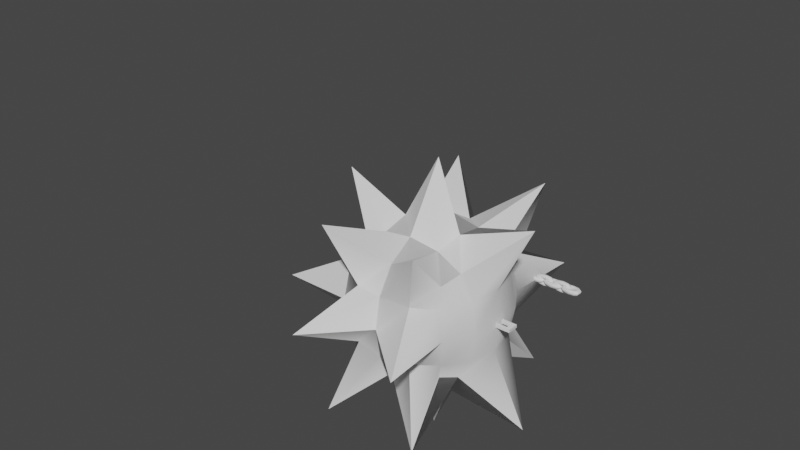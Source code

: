 # Source: MegatronMelee.blend  (saved by Blender 3.0.42; exported with 4.5.12 LTS)
import bpy
from mathutils import Matrix  # noqa: F401  (used for matrix-valued properties, if any)

bpy.ops.wm.read_factory_settings(use_empty=True)
scene = bpy.context.scene
scene.name = 'Scene'

# ---- collections
col_collection = bpy.data.collections.new('Collection'); scene.collection.children.link(col_collection)

# ---- node groups
ng_auto_smooth = bpy.data.node_groups.new('Auto Smooth', 'GeometryNodeTree')
_s = ng_auto_smooth.interface.new_socket(name='Geometry', in_out='OUTPUT', socket_type='NodeSocketGeometry')
_s = ng_auto_smooth.interface.new_socket(name='Geometry', in_out='INPUT', socket_type='NodeSocketGeometry')
_s = ng_auto_smooth.interface.new_socket(name='Angle', in_out='INPUT', socket_type='NodeSocketFloat')
_s.subtype = 'ANGLE'
_s.min_value = 0.0
_s.max_value = 3.142
ng_auto_smooth.is_modifier = True
_N = ng_auto_smooth.nodes; _L = ng_auto_smooth.links
n0 = _N.new('NodeGroupOutput'); n0.name = 'Group Output'; n0.location = (480, -100)
n1 = _N.new('NodeGroupInput'); n1.name = 'Group Input'; n1.location = (-420, -300)
n2 = _N.new('NodeGroupInput'); n2.name = 'Group Input.001'; n2.location = (-60, -100)
n3 = _N.new('GeometryNodeSetShadeSmooth'); n3.name = 'Set Shade Smooth'; n3.location = (120, -100)
n3.domain = 'EDGE'
n4 = _N.new('GeometryNodeSetShadeSmooth'); n4.name = 'Set Shade Smooth.001'; n4.location = (300, -100)
n5 = _N.new('GeometryNodeInputMeshEdgeAngle'); n5.name = 'Edge Angle'; n5.location = (-420, -220)
n6 = _N.new('GeometryNodeInputEdgeSmooth'); n6.name = 'Is Edge Smooth'; n6.location = (-60, -160)
n7 = _N.new('GeometryNodeInputShadeSmooth'); n7.name = 'Is Face Smooth'; n7.location = (-240, -340)
n8 = _N.new('FunctionNodeBooleanMath'); n8.name = 'Boolean Math'; n8.location = (-60, -220)
n9 = _N.new('FunctionNodeCompare'); n9.name = 'Compare'; n9.location = (-240, -180)
n9.operation = 'LESS_EQUAL'
_L.new(n5.outputs[0], n9.inputs[0])
_L.new(n4.outputs[0], n0.inputs[0])
_L.new(n1.outputs[1], n9.inputs[1])
_L.new(n9.outputs[0], n8.inputs[0])
_L.new(n7.outputs[0], n8.inputs[1])
_L.new(n2.outputs[0], n3.inputs[0])
_L.new(n6.outputs[0], n3.inputs[1])
_L.new(n3.outputs[0], n4.inputs[0])
_L.new(n8.outputs[0], n3.inputs[2])
n0.is_active_output = True

# ---- world
world_world = bpy.data.worlds.new('World'); scene.world = world_world
world_world.use_nodes = True; world_world.node_tree.nodes.clear()
_N = world_world.node_tree.nodes; _L = world_world.node_tree.links
n0 = _N.new('ShaderNodeOutputWorld'); n0.name = 'World Output'; n0.location = (300, 300)
n1 = _N.new('ShaderNodeBackground'); n1.name = 'Background'; n1.location = (10, 300)
n1.inputs[0].default_value = (0.05088, 0.05088, 0.05088, 1.0)
_L.new(n1.outputs[0], n0.inputs[0])
n0.is_active_output = True
world_world.color = (0.05088, 0.05088, 0.05088)
world_world.use_sun_shadow = False
world_world.sun_shadow_jitter_overblur = 0.0

# ---- meshes
me_cube_001 = bpy.data.meshes.new('Cube.001')
me_cube_001.from_pydata([(0.03201, -0.02012, -0.01716), (0.03201, -0.02012, 0.01703), (-0.03201, -0.02012, -0.01716), (-0.03201, -0.02012, 0.01703), (0.03201, 0.02012, -0.01716), (0.03201, 0.02012, 0.01703), (-0.03201, 0.02012, -0.01716), (-0.03201, 0.02012, 0.01703), (0.05927, -0.04622, -0.01799), (0.05927, -0.04622, 0.01799), (-0.05927, -0.04622, 0.01799), (-0.05927, -0.04622, -0.01799), (-0.05927, 0.04622, 0.01799), (-0.05927, 0.04622, -0.01799), (0.05927, 0.04622, 0.01799), (0.05927, 0.04622, -0.01799), (0.06619, -0.05161, -1.094e-10), (-0.06619, -0.05161, 0.0), (-0.06619, 0.05161, 0.0), (0.06619, 0.05161, 0.0), (-0.05198, -0.03956, -0.02462), (0.05198, -0.03956, -0.02462), (0.05198, -0.03956, 0.02459), (-0.05198, -0.03956, 0.02459), (-0.05198, 0.03956, -0.02462), (-0.05198, 0.03956, 0.02459), (0.05198, 0.03956, -0.02462), (0.05198, 0.03956, 0.02459), (-0.07796, -3.587e-09, -0.02462), (-0.07796, -3.487e-09, 0.02459), (-0.08891, -3.807e-09, -0.01799), (-0.08891, -3.886e-09, 0.01799), (-0.09928, -4.34e-09, 0.0), (-0.04801, -2.089e-09, -0.01716), (-0.04801, -2.148e-09, 0.01703), (0.07796, 3.587e-09, -0.02462), (0.07796, 3.487e-09, 0.02459), (0.08891, 3.807e-09, -0.01799), (0.08891, 3.886e-09, 0.01799), (0.09928, 4.26e-09, 0.0), (0.04801, 2.039e-09, -0.01716), (0.04801, 2.119e-09, 0.01703), (1.989e-09, -0.04549, -0.02462), (0.05663, -0.04404, 0.02256), (1.989e-09, -0.04549, 0.02459), (-0.05663, -0.04404, -0.02256), (-0.07471, -0.02275, -0.02462), (-0.07471, 0.02275, 0.02459), (-0.05663, 0.04404, -0.02256), (-1.989e-09, 0.04549, -0.02462), (-1.989e-09, 0.04549, 0.02459), (0.05663, 0.04404, -0.02256), (0.07471, 0.02275, -0.02462), (0.07471, -0.02275, 0.02459), (0.05663, -0.04404, -0.02256), (0.06359, -0.04959, 0.009999), (-0.05663, -0.04404, 0.02256), (-0.06359, -0.04959, -0.009999), (-0.05663, 0.04404, 0.02256), (-0.06359, 0.04959, -0.009999), (0.05663, 0.04404, 0.02256), (0.06359, 0.04959, -0.009999), (0.0852, -0.02658, -0.01799), (0.0852, -0.02658, 0.01799), (-2.482e-09, 0.05315, -0.01799), (-2.323e-09, 0.05315, 0.01799), (-0.0852, 0.02658, -0.01799), (-0.0852, 0.02658, 0.01799), (2.482e-09, -0.05315, -0.01799), (2.323e-09, -0.05315, 0.01799), (0.06359, -0.04959, -0.009999), (-0.06359, -0.04959, 0.009999), (-0.06359, 0.04959, 0.009999), (0.06359, 0.04959, 0.009999), (2.753e-09, -0.05935, 0.0), (-0.09514, 0.02968, 0.0), (-4.624e-09, 0.05935, 0.0), (0.09514, -0.02968, 0.0), (1.011e-09, -0.02313, -0.01716), (1.011e-09, -0.02313, 0.01703), (-0.04601, -0.01157, -0.01716), (-0.04601, 0.01157, 0.01703), (-8.521e-10, 0.02313, -0.01716), (-1.17e-09, 0.02313, 0.01703), (0.04601, 0.01157, -0.01716), (0.04601, -0.01157, 0.01703), (-0.04199, -0.02984, -0.0244), (0.04199, -0.02984, -0.0244), (0.04199, -0.02984, 0.02432), (-0.04199, -0.02984, 0.02432), (-0.04199, 0.02984, -0.0244), (-0.04199, 0.02984, 0.02432), (0.04199, 0.02984, -0.0244), (0.04199, 0.02984, 0.02432), (0.02826, -0.01647, -7.496e-05), (0.02826, 0.01647, -7.496e-05), (-0.02826, 0.01647, -7.496e-05), (-0.02826, -0.01647, -7.496e-05), (-0.07471, 0.02275, -0.02462), (-0.07471, -0.02275, 0.02459), (-0.0852, -0.02658, -0.01799), (-0.0852, -0.02658, 0.01799), (-0.09514, -0.02968, 0.0), (-0.04601, 0.01157, -0.01716), (-0.04601, -0.01157, 0.01703), (-0.0424, -1.833e-09, -7.496e-05), (-0.06299, -2.574e-09, 0.02432), (-0.06299, -2.912e-09, -0.0244), (-0.09539, -4.17e-09, -0.009999), (-0.09539, -4.17e-09, 0.009999), (-0.08495, -3.793e-09, -0.02256), (-0.08495, -3.713e-09, 0.02256), (0.07471, -0.02275, -0.02462), (0.07471, 0.02275, 0.02459), (0.0852, 0.02658, -0.01799), (0.0852, 0.02658, 0.01799), (0.09514, 0.02968, 0.0), (0.04601, -0.01157, -0.01716), (0.04601, 0.01157, 0.01703), (0.06299, 2.733e-09, 0.02432), (0.06299, 2.674e-09, -0.0244), (0.09539, 4.249e-09, -0.009999), (0.09539, 4.249e-09, 0.009999), (0.08495, 3.793e-09, -0.02256), (0.0424, 1.793e-09, -7.496e-05), (0.08495, 3.713e-09, 0.02256), (2.532e-09, -0.05064, 0.02256), (-0.08141, 0.02532, 0.02256), (-2.532e-09, 0.05064, 0.02256), (0.08141, -0.02532, 0.02256), (-9.871e-10, 0.01894, -7.496e-05), (0.04063, 0.009471, -7.496e-05), (0.08141, -0.02532, -0.02256), (0.09142, -0.02851, 0.009999), (-2.055e-09, 0.05064, -0.02256), (-2.269e-09, 0.05703, 0.009999), (-0.08141, 0.02532, -0.02256), (-0.09142, 0.02851, 0.009999), (2.055e-09, -0.05064, -0.02256), (2.97e-09, -0.05703, 0.009999), (2.811e-09, -0.05703, -0.009999), (-0.09142, 0.02851, -0.009999), (-9.955e-10, 0.05703, -0.009999), (0.09142, -0.02851, -0.009999), (1.42e-09, -0.03431, -0.0244), (1.58e-09, -0.03431, 0.02432), (-0.06036, -0.01716, -0.0244), (-0.06036, 0.01716, 0.02432), (-1.42e-09, 0.03431, -0.0244), (-1.58e-09, 0.03431, 0.02432), (0.06036, 0.01716, -0.0244), (0.06036, -0.01716, 0.02432), (-0.04063, -0.009471, -7.496e-05), (9.871e-10, -0.01894, -7.496e-05), (-0.04063, 0.009471, -7.496e-05), (-0.06036, -0.01716, 0.02432), (-0.06036, 0.01716, -0.0244), (-0.09142, -0.02851, -0.009999), (-0.09142, -0.02851, 0.009999), (-0.08141, -0.02532, -0.02256), (-0.08141, -0.02532, 0.02256), (0.06036, 0.01716, 0.02432), (0.06036, -0.01716, -0.0244), (0.09142, 0.02851, -0.009999), (0.09142, 0.02851, 0.009999), (0.08141, 0.02532, -0.02256), (0.04063, -0.009471, -7.496e-05), (0.08141, 0.02532, 0.02256)], [], [(9, 43, 126, 69), (43, 22, 44, 126), (126, 44, 23, 56), (69, 126, 56, 10), (31, 111, 127, 67), (111, 29, 47, 127), (127, 47, 25, 58), (67, 127, 58, 12), (12, 58, 128, 65), (58, 25, 50, 128), (128, 50, 27, 60), (65, 128, 60, 14), (38, 125, 129, 63), (125, 36, 53, 129), (129, 53, 22, 43), (63, 129, 43, 9), (5, 83, 130, 95), (83, 7, 96, 130), (130, 96, 6, 82), (95, 130, 82, 4), (41, 118, 131, 124), (118, 5, 95, 131), (131, 95, 4, 84), (124, 131, 84, 40), (35, 123, 132, 112), (123, 37, 62, 132), (132, 62, 8, 54), (112, 132, 54, 21), (39, 122, 133, 77), (122, 38, 63, 133), (133, 63, 9, 55), (77, 133, 55, 16), (24, 48, 134, 49), (48, 13, 64, 134), (134, 64, 15, 51), (49, 134, 51, 26), (18, 72, 135, 76), (72, 12, 65, 135), (135, 65, 14, 73), (76, 135, 73, 19), (28, 110, 136, 98), (110, 30, 66, 136), (136, 66, 13, 48), (98, 136, 48, 24), (32, 109, 137, 75), (109, 31, 67, 137), (137, 67, 12, 72), (75, 137, 72, 18), (21, 54, 138, 42), (54, 8, 68, 138), (138, 68, 11, 45), (42, 138, 45, 20), (16, 55, 139, 74), (55, 9, 69, 139), (139, 69, 10, 71), (74, 139, 71, 17), (8, 70, 140, 68), (70, 16, 74, 140), (140, 74, 17, 57), (68, 140, 57, 11), (30, 108, 141, 66), (108, 32, 75, 141), (141, 75, 18, 59), (66, 141, 59, 13), (13, 59, 142, 64), (59, 18, 76, 142), (142, 76, 19, 61), (64, 142, 61, 15), (37, 121, 143, 62), (121, 39, 77, 143), (143, 77, 16, 70), (62, 143, 70, 8), (2, 78, 144, 86), (78, 0, 87, 144), (144, 87, 21, 42), (86, 144, 42, 20), (1, 79, 145, 88), (79, 3, 89, 145), (145, 89, 23, 44), (88, 145, 44, 22), (33, 80, 146, 107), (80, 2, 86, 146), (146, 86, 20, 46), (107, 146, 46, 28), (34, 81, 147, 106), (81, 7, 91, 147), (147, 91, 25, 47), (106, 147, 47, 29), (4, 82, 148, 92), (82, 6, 90, 148), (148, 90, 24, 49), (92, 148, 49, 26), (7, 83, 149, 91), (83, 5, 93, 149), (149, 93, 27, 50), (91, 149, 50, 25), (40, 84, 150, 120), (84, 4, 92, 150), (150, 92, 26, 52), (120, 150, 52, 35), (41, 85, 151, 119), (85, 1, 88, 151), (151, 88, 22, 53), (119, 151, 53, 36), (34, 104, 152, 105), (104, 3, 97, 152), (152, 97, 2, 80), (105, 152, 80, 33), (3, 79, 153, 97), (79, 1, 94, 153), (153, 94, 0, 78), (97, 153, 78, 2), (7, 81, 154, 96), (81, 34, 105, 154), (154, 105, 33, 103), (96, 154, 103, 6), (3, 104, 155, 89), (104, 34, 106, 155), (155, 106, 29, 99), (89, 155, 99, 23), (6, 103, 156, 90), (103, 33, 107, 156), (156, 107, 28, 98), (90, 156, 98, 24), (11, 57, 157, 100), (57, 17, 102, 157), (157, 102, 32, 108), (100, 157, 108, 30), (17, 71, 158, 102), (71, 10, 101, 158), (158, 101, 31, 109), (102, 158, 109, 32), (20, 45, 159, 46), (45, 11, 100, 159), (159, 100, 30, 110), (46, 159, 110, 28), (10, 56, 160, 101), (56, 23, 99, 160), (160, 99, 29, 111), (101, 160, 111, 31), (5, 118, 161, 93), (118, 41, 119, 161), (161, 119, 36, 113), (93, 161, 113, 27), (0, 117, 162, 87), (117, 40, 120, 162), (162, 120, 35, 112), (87, 162, 112, 21), (15, 61, 163, 114), (61, 19, 116, 163), (163, 116, 39, 121), (114, 163, 121, 37), (19, 73, 164, 116), (73, 14, 115, 164), (164, 115, 38, 122), (116, 164, 122, 39), (26, 51, 165, 52), (51, 15, 114, 165), (165, 114, 37, 123), (52, 165, 123, 35), (1, 85, 166, 94), (85, 41, 124, 166), (166, 124, 40, 117), (94, 166, 117, 0), (14, 60, 167, 115), (60, 27, 113, 167), (167, 113, 36, 125), (115, 167, 125, 38)])
me_cube_001.polygons.foreach_set('use_smooth', [True] * 168)
_uv = me_cube_001.uv_layers.new(name='UVMap')
_uv.uv.foreach_set('vector', [0.5417, 0.0, 0.5833, 0.0, 0.5841, 0.1228, 0.548, 0.1224, 0.5833, 0.0, 0.625, 0.0, 0.625, 0.125, 0.5841, 0.1228, 0.5841, 0.1228, 0.625, 0.125, 0.625, 0.25, 0.5842, 0.2309, 0.548, 0.1224, 0.5841, 0.1228, 0.5842, 0.2309, 0.5486, 0.2292, 0.5486, 0.375, 0.5842, 0.375, 0.5842, 0.4397, 0.5486, 0.4401, 0.5842, 0.375, 0.625, 0.375, 0.625, 0.4375, 0.5842, 0.4397, 0.5842, 0.4397, 0.625, 0.4375, 0.625, 0.5, 0.5841, 0.5191, 0.5486, 0.4401, 0.5842, 0.4397, 0.5841, 0.5191, 0.5486, 0.5208, 0.5486, 0.5208, 0.5841, 0.5191, 0.5839, 0.625, 0.5486, 0.625, 0.5841, 0.5191, 0.625, 0.5, 0.6228, 0.625, 0.5839, 0.625, 0.5839, 0.625, 0.6228, 0.625, 0.625, 0.75, 0.5841, 0.7309, 0.5486, 0.625, 0.5839, 0.625, 0.5841, 0.7309, 0.5486, 0.7292, 0.5486, 0.875, 0.5842, 0.875, 0.5841, 0.9375, 0.548, 0.9375, 0.5842, 0.875, 0.625, 0.875, 0.625, 0.9375, 0.5841, 0.9375, 0.5841, 0.9375, 0.625, 0.9375, 0.625, 1.0, 0.5833, 1.0, 0.548, 0.9375, 0.5841, 0.9375, 0.5833, 1.0, 0.5417, 1.0, 0.6879, 0.7108, 0.6879, 0.625, 0.5, 0.625, 0.5, 0.7108, 0.6879, 0.625, 0.6879, 0.5392, 0.5, 0.5392, 0.5, 0.625, 0.5, 0.625, 0.5, 0.5392, 0.3121, 0.5392, 0.3121, 0.625, 0.5, 0.7108, 0.5, 0.625, 0.3121, 0.625, 0.3121, 0.7108, 0.75, 0.7108, 0.6541, 0.7155, 0.5, 0.7119, 0.5, 0.7108, 0.6541, 0.7155, 0.6879, 0.7108, 0.5, 0.7108, 0.5, 0.7119, 0.5, 0.7119, 0.5, 0.7108, 0.3121, 0.7108, 0.3459, 0.7155, 0.5, 0.7108, 0.5, 0.7119, 0.3459, 0.7155, 0.25, 0.7108, 0.375, 0.875, 0.4158, 0.875, 0.4159, 0.9375, 0.375, 0.9375, 0.4158, 0.875, 0.4514, 0.875, 0.452, 0.9375, 0.4159, 0.9375, 0.4159, 0.9375, 0.452, 0.9375, 0.4583, 1.0, 0.4167, 1.0, 0.375, 0.9375, 0.4159, 0.9375, 0.4167, 1.0, 0.375, 1.0, 0.5, 0.875, 0.5217, 0.875, 0.5216, 0.9375, 0.5, 0.9375, 0.5217, 0.875, 0.5486, 0.875, 0.548, 0.9375, 0.5216, 0.9375, 0.5216, 0.9375, 0.548, 0.9375, 0.5417, 1.0, 0.5208, 1.0, 0.5, 0.9375, 0.5216, 0.9375, 0.5208, 1.0, 0.5, 1.0, 0.375, 0.5, 0.4159, 0.5191, 0.4161, 0.625, 0.3772, 0.625, 0.4159, 0.5191, 0.4514, 0.5208, 0.4514, 0.625, 0.4161, 0.625, 0.4161, 0.625, 0.4514, 0.625, 0.4514, 0.7292, 0.4159, 0.7309, 0.3772, 0.625, 0.4161, 0.625, 0.4159, 0.7309, 0.375, 0.75, 0.5, 0.5208, 0.5217, 0.5208, 0.5217, 0.625, 0.5, 0.625, 0.5217, 0.5208, 0.5486, 0.5208, 0.5486, 0.625, 0.5217, 0.625, 0.5217, 0.625, 0.5486, 0.625, 0.5486, 0.7292, 0.5217, 0.7292, 0.5, 0.625, 0.5217, 0.625, 0.5217, 0.7292, 0.5, 0.7292, 0.375, 0.375, 0.4158, 0.375, 0.4158, 0.4397, 0.375, 0.4375, 0.4158, 0.375, 0.4514, 0.375, 0.4514, 0.4401, 0.4158, 0.4397, 0.4158, 0.4397, 0.4514, 0.4401, 0.4514, 0.5208, 0.4159, 0.5191, 0.375, 0.4375, 0.4158, 0.4397, 0.4159, 0.5191, 0.375, 0.5, 0.5, 0.375, 0.5217, 0.375, 0.5217, 0.4401, 0.5, 0.4401, 0.5217, 0.375, 0.5486, 0.375, 0.5486, 0.4401, 0.5217, 0.4401, 0.5217, 0.4401, 0.5486, 0.4401, 0.5486, 0.5208, 0.5217, 0.5208, 0.5, 0.4401, 0.5217, 0.4401, 0.5217, 0.5208, 0.5, 0.5208, 0.375, 0.0, 0.4167, 0.0, 0.4159, 0.1228, 0.375, 0.125, 0.4167, 0.0, 0.4583, 0.0, 0.452, 0.1224, 0.4159, 0.1228, 0.4159, 0.1228, 0.452, 0.1224, 0.4514, 0.2292, 0.4158, 0.2309, 0.375, 0.125, 0.4159, 0.1228, 0.4158, 0.2309, 0.375, 0.25, 0.5, 0.0, 0.5208, 0.0, 0.5216, 0.1224, 0.5, 0.1224, 0.5208, 0.0, 0.5417, 0.0, 0.548, 0.1224, 0.5216, 0.1224, 0.5216, 0.1224, 0.548, 0.1224, 0.5486, 0.2292, 0.5217, 0.2292, 0.5, 0.1224, 0.5216, 0.1224, 0.5217, 0.2292, 0.5, 0.2292, 0.4583, 0.0, 0.4792, 0.0, 0.4784, 0.1224, 0.452, 0.1224, 0.4792, 0.0, 0.5, 0.0, 0.5, 0.1224, 0.4784, 0.1224, 0.4784, 0.1224, 0.5, 0.1224, 0.5, 0.2292, 0.4783, 0.2292, 0.452, 0.1224, 0.4784, 0.1224, 0.4783, 0.2292, 0.4514, 0.2292, 0.4514, 0.375, 0.4783, 0.375, 0.4783, 0.4401, 0.4514, 0.4401, 0.4783, 0.375, 0.5, 0.375, 0.5, 0.4401, 0.4783, 0.4401, 0.4783, 0.4401, 0.5, 0.4401, 0.5, 0.5208, 0.4783, 0.5208, 0.4514, 0.4401, 0.4783, 0.4401, 0.4783, 0.5208, 0.4514, 0.5208, 0.4514, 0.5208, 0.4783, 0.5208, 0.4783, 0.625, 0.4514, 0.625, 0.4783, 0.5208, 0.5, 0.5208, 0.5, 0.625, 0.4783, 0.625, 0.4783, 0.625, 0.5, 0.625, 0.5, 0.7292, 0.4783, 0.7292, 0.4514, 0.625, 0.4783, 0.625, 0.4783, 0.7292, 0.4514, 0.7292, 0.4514, 0.875, 0.4783, 0.875, 0.4784, 0.9375, 0.452, 0.9375, 0.4783, 0.875, 0.5, 0.875, 0.5, 0.9375, 0.4784, 0.9375, 0.4784, 0.9375, 0.5, 0.9375, 0.5, 1.0, 0.4792, 1.0, 0.452, 0.9375, 0.4784, 0.9375, 0.4792, 1.0, 0.4583, 1.0, 0.1879, 0.5392, 0.2665, 0.625, 0.1668, 0.625, 0.1714, 0.5489, 0.2665, 0.625, 0.1879, 0.7108, 0.1714, 0.7011, 0.1668, 0.625, 0.1668, 0.625, 0.1714, 0.7011, 0.125, 0.75, 0.125, 0.625, 0.1714, 0.5489, 0.1668, 0.625, 0.125, 0.625, 0.125, 0.5, 0.8121, 0.7108, 0.7335, 0.625, 0.8332, 0.625, 0.8286, 0.7011, 0.7335, 0.625, 0.8121, 0.5392, 0.8286, 0.5489, 0.8332, 0.625, 0.8332, 0.625, 0.8286, 0.5489, 0.875, 0.5, 0.875, 0.625, 0.8286, 0.7011, 0.8332, 0.625, 0.875, 0.625, 0.875, 0.75, 0.25, 0.5392, 0.2189, 0.5392, 0.2045, 0.5225, 0.2516, 0.5195, 0.2189, 0.5392, 0.1879, 0.5392, 0.1714, 0.5489, 0.2045, 0.5225, 0.2045, 0.5225, 0.1714, 0.5489, 0.125, 0.5, 0.1875, 0.5, 0.2516, 0.5195, 0.2045, 0.5225, 0.1875, 0.5, 0.25, 0.5, 0.75, 0.5392, 0.6541, 0.5345, 0.698, 0.522, 0.7484, 0.5195, 0.6541, 0.5345, 0.6879, 0.5392, 0.6677, 0.5488, 0.698, 0.522, 0.698, 0.522, 0.6677, 0.5488, 0.625, 0.5, 0.6875, 0.5, 0.7484, 0.5195, 0.698, 0.522, 0.6875, 0.5, 0.75, 0.5, 0.3121, 0.7108, 0.3121, 0.625, 0.3412, 0.625, 0.3323, 0.7012, 0.3121, 0.625, 0.3121, 0.5392, 0.3323, 0.5488, 0.3412, 0.625, 0.3412, 0.625, 0.3323, 0.5488, 0.375, 0.5, 0.3772, 0.625, 0.3323, 0.7012, 0.3412, 0.625, 0.3772, 0.625, 0.375, 0.75, 0.6879, 0.5392, 0.6879, 0.625, 0.6588, 0.625, 0.6677, 0.5488, 0.6879, 0.625, 0.6879, 0.7108, 0.6677, 0.7012, 0.6588, 0.625, 0.6588, 0.625, 0.6677, 0.7012, 0.625, 0.75, 0.6228, 0.625, 0.6677, 0.5488, 0.6588, 0.625, 0.6228, 0.625, 0.625, 0.5, 0.25, 0.7108, 0.3459, 0.7155, 0.302, 0.728, 0.2516, 0.7305, 0.3459, 0.7155, 0.3121, 0.7108, 0.3323, 0.7012, 0.302, 0.728, 0.302, 0.728, 0.3323, 0.7012, 0.375, 0.75, 0.3125, 0.75, 0.2516, 0.7305, 0.302, 0.728, 0.3125, 0.75, 0.25, 0.75, 0.75, 0.7108, 0.7811, 0.7108, 0.7955, 0.7275, 0.7484, 0.7305, 0.7811, 0.7108, 0.8121, 0.7108, 0.8286, 0.7011, 0.7955, 0.7275, 0.7955, 0.7275, 0.8286, 0.7011, 0.875, 0.75, 0.8125, 0.75, 0.7484, 0.7305, 0.7955, 0.7275, 0.8125, 0.75, 0.75, 0.75, 0.75, 0.5392, 0.7811, 0.5392, 0.5, 0.5392, 0.5, 0.5392, 0.7811, 0.5392, 0.8121, 0.5392, 0.5, 0.5392, 0.5, 0.5392, 0.5, 0.5392, 0.5, 0.5392, 0.1879, 0.5392, 0.2189, 0.5392, 0.5, 0.5392, 0.5, 0.5392, 0.2189, 0.5392, 0.25, 0.5392, 0.8121, 0.5392, 0.7335, 0.625, 0.5, 0.625, 0.5, 0.5392, 0.7335, 0.625, 0.8121, 0.7108, 0.5, 0.7108, 0.5, 0.625, 0.5, 0.625, 0.5, 0.7108, 0.1879, 0.7108, 0.2665, 0.625, 0.5, 0.5392, 0.5, 0.625, 0.2665, 0.625, 0.1879, 0.5392, 0.6879, 0.5392, 0.6541, 0.5345, 0.5, 0.5381, 0.5, 0.5392, 0.6541, 0.5345, 0.75, 0.5392, 0.5, 0.5392, 0.5, 0.5381, 0.5, 0.5381, 0.5, 0.5392, 0.25, 0.5392, 0.3459, 0.5345, 0.5, 0.5392, 0.5, 0.5381, 0.3459, 0.5345, 0.3121, 0.5392, 0.8121, 0.5392, 0.7811, 0.5392, 0.7955, 0.5225, 0.8286, 0.5489, 0.7811, 0.5392, 0.75, 0.5392, 0.7484, 0.5195, 0.7955, 0.5225, 0.7955, 0.5225, 0.7484, 0.5195, 0.75, 0.5, 0.8125, 0.5, 0.8286, 0.5489, 0.7955, 0.5225, 0.8125, 0.5, 0.875, 0.5, 0.3121, 0.5392, 0.3459, 0.5345, 0.302, 0.522, 0.3323, 0.5488, 0.3459, 0.5345, 0.25, 0.5392, 0.2516, 0.5195, 0.302, 0.522, 0.302, 0.522, 0.2516, 0.5195, 0.25, 0.5, 0.3125, 0.5, 0.3323, 0.5488, 0.302, 0.522, 0.3125, 0.5, 0.375, 0.5, 0.4514, 0.2292, 0.4783, 0.2292, 0.4783, 0.3099, 0.4514, 0.3099, 0.4783, 0.2292, 0.5, 0.2292, 0.5, 0.3099, 0.4783, 0.3099, 0.4783, 0.3099, 0.5, 0.3099, 0.5, 0.375, 0.4783, 0.375, 0.4514, 0.3099, 0.4783, 0.3099, 0.4783, 0.375, 0.4514, 0.375, 0.5, 0.2292, 0.5217, 0.2292, 0.5217, 0.3099, 0.5, 0.3099, 0.5217, 0.2292, 0.5486, 0.2292, 0.5486, 0.3099, 0.5217, 0.3099, 0.5217, 0.3099, 0.5486, 0.3099, 0.5486, 0.375, 0.5217, 0.375, 0.5, 0.3099, 0.5217, 0.3099, 0.5217, 0.375, 0.5, 0.375, 0.375, 0.25, 0.4158, 0.2309, 0.4158, 0.3103, 0.375, 0.3125, 0.4158, 0.2309, 0.4514, 0.2292, 0.4514, 0.3099, 0.4158, 0.3103, 0.4158, 0.3103, 0.4514, 0.3099, 0.4514, 0.375, 0.4158, 0.375, 0.375, 0.3125, 0.4158, 0.3103, 0.4158, 0.375, 0.375, 0.375, 0.5486, 0.2292, 0.5842, 0.2309, 0.5842, 0.3103, 0.5486, 0.3099, 0.5842, 0.2309, 0.625, 0.25, 0.625, 0.3125, 0.5842, 0.3103, 0.5842, 0.3103, 0.625, 0.3125, 0.625, 0.375, 0.5842, 0.375, 0.5486, 0.3099, 0.5842, 0.3103, 0.5842, 0.375, 0.5486, 0.375, 0.6879, 0.7108, 0.6541, 0.7155, 0.698, 0.728, 0.6677, 0.7012, 0.6541, 0.7155, 0.75, 0.7108, 0.7484, 0.7305, 0.698, 0.728, 0.698, 0.728, 0.7484, 0.7305, 0.75, 0.75, 0.6875, 0.75, 0.6677, 0.7012, 0.698, 0.728, 0.6875, 0.75, 0.625, 0.75, 0.1879, 0.7108, 0.2189, 0.7108, 0.2045, 0.7275, 0.1714, 0.7011, 0.2189, 0.7108, 0.25, 0.7108, 0.2516, 0.7305, 0.2045, 0.7275, 0.2045, 0.7275, 0.2516, 0.7305, 0.25, 0.75, 0.1875, 0.75, 0.1714, 0.7011, 0.2045, 0.7275, 0.1875, 0.75, 0.125, 0.75, 0.4514, 0.7292, 0.4783, 0.7292, 0.4783, 0.8099, 0.4514, 0.8099, 0.4783, 0.7292, 0.5, 0.7292, 0.5, 0.8099, 0.4783, 0.8099, 0.4783, 0.8099, 0.5, 0.8099, 0.5, 0.875, 0.4783, 0.875, 0.4514, 0.8099, 0.4783, 0.8099, 0.4783, 0.875, 0.4514, 0.875, 0.5, 0.7292, 0.5217, 0.7292, 0.5217, 0.8099, 0.5, 0.8099, 0.5217, 0.7292, 0.5486, 0.7292, 0.5486, 0.8099, 0.5217, 0.8099, 0.5217, 0.8099, 0.5486, 0.8099, 0.5486, 0.875, 0.5217, 0.875, 0.5, 0.8099, 0.5217, 0.8099, 0.5217, 0.875, 0.5, 0.875, 0.375, 0.75, 0.4159, 0.7309, 0.4158, 0.8103, 0.375, 0.8125, 0.4159, 0.7309, 0.4514, 0.7292, 0.4514, 0.8099, 0.4158, 0.8103, 0.4158, 0.8103, 0.4514, 0.8099, 0.4514, 0.875, 0.4158, 0.875, 0.375, 0.8125, 0.4158, 0.8103, 0.4158, 0.875, 0.375, 0.875, 0.8121, 0.7108, 0.7811, 0.7108, 0.5, 0.7108, 0.5, 0.7108, 0.7811, 0.7108, 0.75, 0.7108, 0.5, 0.7108, 0.5, 0.7108, 0.5, 0.7108, 0.5, 0.7108, 0.25, 0.7108, 0.2189, 0.7108, 0.5, 0.7108, 0.5, 0.7108, 0.2189, 0.7108, 0.1879, 0.7108, 0.5486, 0.7292, 0.5841, 0.7309, 0.5842, 0.8103, 0.5486, 0.8099, 0.5841, 0.7309, 0.625, 0.75, 0.625, 0.8125, 0.5842, 0.8103, 0.5842, 0.8103, 0.625, 0.8125, 0.625, 0.875, 0.5842, 0.875, 0.5486, 0.8099, 0.5842, 0.8103, 0.5842, 0.875, 0.5486, 0.875])
me_cube_001.use_remesh_fix_poles = True
me_cube_001.use_remesh_preserve_attributes = False
me_cube_001.update()
me_cube_002 = bpy.data.meshes.new('Cube.002')
me_cube_002.from_pydata([(-0.5964, -0.368, -0.3234), (-0.5964, -0.368, 0.3234), (-0.5964, 0.368, -0.3234), (-0.5964, 0.368, 0.3234), (0.5964, -0.368, -0.3234), (0.5964, -0.368, 0.3234), (0.5964, 0.368, -0.3234), (0.5964, 0.368, 0.3234), (-1.0, 0.7439, -0.3234), (-1.0, -0.7439, -0.3234), (-1.0, -0.7439, 0.3234), (-1.0, 0.7439, 0.3234), (1.0, 0.7439, -0.3234), (1.0, 0.7439, 0.3234), (1.0, -0.7439, -0.3234), (1.0, -0.7439, 0.3234), (-11.63, -6.009, 9.565), (-11.63, 6.009, 9.565), (-11.63, -6.009, -9.565), (-11.63, 6.009, -9.565), (-3.104, -6.009, 9.565), (-3.104, 6.009, 9.565), (-3.104, -6.009, -9.565), (-3.104, 6.009, -9.565), (-12.25, -6.886, -5.675), (-12.56, -7.326, 4.919e-07), (-12.25, -6.886, 5.675), (-12.25, -3.565, 10.96), (-16.17, 4.497e-07, 20.96), (-12.25, 3.565, 10.96), (-12.25, 6.886, 5.675), (-12.56, 7.326, -3.85e-07), (-12.25, 6.886, -5.675), (-12.25, 3.565, -10.96), (-16.17, -7.216e-07, -20.96), (-12.25, -3.565, -10.96), (-2.29, -12.38, -19.7), (-7.366, -7.326, -11.66), (-11.38, -12.38, -19.7), (-11.38, 12.38, -19.7), (-7.366, 7.326, -11.66), (-2.29, 12.38, -19.7), (-2.482, 3.565, -10.96), (2.504, -7.216e-07, -20.96), (-2.482, -3.565, -10.96), (-2.482, -6.886, 5.675), (-2.17, -7.326, 8.304e-07), (-2.482, -6.886, -5.675), (-2.482, 6.886, -5.675), (-2.17, 7.326, -4.741e-07), (-2.482, 6.886, 5.675), (-2.482, 3.565, 10.96), (2.504, 4.296e-07, 20.96), (-2.482, -3.565, 10.96), (-11.38, -12.38, 19.7), (-7.366, -7.326, 11.66), (-2.29, -12.38, 19.7), (-2.29, 12.38, 19.7), (-7.366, 7.326, 11.66), (-11.38, 12.38, 19.7), (-13.58, -3.8, 6.048), (-14.03, 1.079e-07, 6.373), (-13.58, 3.8, 6.048), (-18.81, -7.197, 7.884e-08), (-14.52, 6.716e-08, 2.316e-07), (-18.81, 7.197, -3.782e-07), (-13.58, -3.8, -6.048), (-14.03, -4.07e-08, -6.373), (-13.58, 3.8, -6.048), (-10.06, -3.8, -13.94), (-10.2, -5.227e-07, -14.96), (-10.06, 3.8, -13.94), (-7.366, -4.004, -14.96), (-6.834, -7.778e-07, -28.87), (-7.366, 4.004, -14.96), (-4.671, -3.8, -13.94), (-4.526, -3.212e-07, -14.96), (-4.671, 3.8, -13.94), (-1.152, -3.8, -6.048), (-0.7019, -2.869e-07, -6.373), (-1.152, 3.8, -6.048), (-0.7019, -4.004, 8.308e-07), (-0.2103, 6.716e-08, 2.494e-07), (-0.7019, 4.004, -3.855e-07), (-1.152, -3.8, 6.048), (-0.7019, 2.646e-07, 6.373), (-1.152, 3.8, 6.048), (-4.671, -3.8, 13.94), (-4.526, 2.988e-07, 14.96), (-4.671, 3.8, 13.94), (-7.366, -4.004, 14.96), (-6.834, 8.076e-07, 28.87), (-7.366, 4.004, 14.96), (-10.06, -3.8, 13.94), (-10.2, 5.003e-07, 14.96), (-10.06, 3.8, 13.94), (-10.06, -8.761, -6.048), (-7.366, -9.396, -6.373), (-4.671, -8.761, -6.048), (-11.94, -16.89, 1.586e-06), (-7.366, -10.09, 8.089e-07), (-1.73, -16.89, 1.041e-06), (-10.06, -8.761, 6.048), (-7.366, -9.396, 6.373), (-4.671, -8.761, 6.048), (-4.671, 8.761, -6.048), (-7.366, 9.396, -6.373), (-10.06, 8.761, -6.048), (-1.73, 16.89, -5.082e-07), (-7.366, 10.09, -4.347e-07), (-11.94, 16.89, -1.309e-06), (-4.671, 8.761, 6.048), (-7.366, 9.396, 6.373), (-10.06, 8.761, 6.048)], [], [(9, 10, 11, 8), (8, 11, 13, 12), (12, 13, 15, 14), (14, 15, 10, 9), (5, 7, 6, 4), (1, 5, 4, 0), (2, 0, 9, 8), (1, 3, 11, 10), (6, 2, 8, 12), (3, 7, 13, 11), (4, 6, 12, 14), (7, 5, 15, 13), (0, 4, 14, 9), (5, 1, 10, 15), (7, 3, 2, 6), (3, 1, 0, 2), (60, 61, 64, 63), (61, 62, 65, 64), (63, 64, 67, 66), (64, 65, 68, 67), (16, 27, 60, 26), (27, 28, 61, 60), (28, 29, 62, 61), (29, 17, 30, 62), (62, 30, 31, 65), (65, 31, 32, 68), (68, 32, 19, 33), (67, 68, 33, 34), (66, 67, 34, 35), (24, 66, 35, 18), (25, 63, 66, 24), (26, 60, 63, 25), (69, 70, 73, 72), (70, 71, 74, 73), (72, 73, 76, 75), (73, 74, 77, 76), (18, 35, 69, 38), (35, 34, 70, 69), (34, 33, 71, 70), (33, 19, 39, 71), (71, 39, 40, 74), (74, 40, 41, 77), (77, 41, 23, 42), (76, 77, 42, 43), (75, 76, 43, 44), (36, 75, 44, 22), (37, 72, 75, 36), (38, 69, 72, 37), (78, 79, 82, 81), (79, 80, 83, 82), (81, 82, 85, 84), (82, 83, 86, 85), (22, 44, 78, 47), (44, 43, 79, 78), (43, 42, 80, 79), (42, 23, 48, 80), (80, 48, 49, 83), (83, 49, 50, 86), (86, 50, 21, 51), (85, 86, 51, 52), (84, 85, 52, 53), (45, 84, 53, 20), (46, 81, 84, 45), (47, 78, 81, 46), (87, 88, 91, 90), (88, 89, 92, 91), (90, 91, 94, 93), (91, 92, 95, 94), (20, 53, 87, 56), (53, 52, 88, 87), (52, 51, 89, 88), (51, 21, 57, 89), (89, 57, 58, 92), (92, 58, 59, 95), (95, 59, 17, 29), (94, 95, 29, 28), (93, 94, 28, 27), (54, 93, 27, 16), (55, 90, 93, 54), (56, 87, 90, 55), (96, 97, 100, 99), (97, 98, 101, 100), (99, 100, 103, 102), (100, 101, 104, 103), (18, 38, 96, 24), (38, 37, 97, 96), (37, 36, 98, 97), (36, 22, 47, 98), (98, 47, 46, 101), (101, 46, 45, 104), (104, 45, 20, 56), (103, 104, 56, 55), (102, 103, 55, 54), (26, 102, 54, 16), (25, 99, 102, 26), (24, 96, 99, 25), (105, 106, 109, 108), (106, 107, 110, 109), (108, 109, 112, 111), (109, 110, 113, 112), (23, 41, 105, 48), (41, 40, 106, 105), (40, 39, 107, 106), (39, 19, 32, 107), (107, 32, 31, 110), (110, 31, 30, 113), (113, 30, 17, 59), (112, 113, 59, 58), (111, 112, 58, 57), (50, 111, 57, 21), (49, 108, 111, 50), (48, 105, 108, 49)])
me_cube_002.polygons.foreach_set('use_smooth', [True] * 112)
_uv = me_cube_002.uv_layers.new(name='UVMap')
_uv.uv.foreach_set('vector', [0.375, 0.0, 0.625, 0.0, 0.625, 0.25, 0.375, 0.25, 0.375, 0.25, 0.625, 0.25, 0.625, 0.5, 0.375, 0.5, 0.375, 0.5, 0.625, 0.5, 0.625, 0.75, 0.375, 0.75, 0.375, 0.75, 0.625, 0.75, 0.625, 1.0, 0.375, 1.0, 0.6689, 0.7061, 0.6689, 0.5439, 0.3311, 0.5439, 0.3311, 0.7061, 0.8311, 0.7061, 0.6689, 0.7061, 0.3311, 0.7061, 0.1689, 0.7061, 0.1689, 0.5439, 0.1689, 0.7061, 0.125, 0.75, 0.125, 0.5, 0.8311, 0.7061, 0.8311, 0.5439, 0.875, 0.5, 0.875, 0.75, 0.3311, 0.5439, 0.1689, 0.5439, 0.125, 0.5, 0.375, 0.5, 0.8311, 0.5439, 0.6689, 0.5439, 0.625, 0.5, 0.875, 0.5, 0.3311, 0.7061, 0.3311, 0.5439, 0.375, 0.5, 0.375, 0.75, 0.6689, 0.5439, 0.6689, 0.7061, 0.625, 0.75, 0.625, 0.5, 0.1689, 0.7061, 0.3311, 0.7061, 0.375, 0.75, 0.125, 0.75, 0.6689, 0.7061, 0.8311, 0.7061, 0.875, 0.75, 0.625, 0.75, 0.6689, 0.5439, 0.8311, 0.5439, 0.1689, 0.5439, 0.3311, 0.5439, 0.8311, 0.5439, 0.8311, 0.7061, 0.1689, 0.7061, 0.1689, 0.5439, 0.4375, 0.0625, 0.5, 0.0625, 0.5, 0.125, 0.4375, 0.125, 0.5, 0.0625, 0.5625, 0.0625, 0.5625, 0.125, 0.5, 0.125, 0.4375, 0.125, 0.5, 0.125, 0.5, 0.1875, 0.4375, 0.1875, 0.5, 0.125, 0.5625, 0.125, 0.5625, 0.1875, 0.5, 0.1875, 0.375, 0.0, 0.4375, 0.0, 0.4375, 0.0625, 0.375, 0.0625, 0.4375, 0.0, 0.5, 0.0, 0.5, 0.0625, 0.4375, 0.0625, 0.5, 0.0, 0.5625, 0.0, 0.5625, 0.0625, 0.5, 0.0625, 0.5625, 0.0, 0.625, 0.0, 0.625, 0.0625, 0.5625, 0.0625, 0.5625, 0.0625, 0.625, 0.0625, 0.625, 0.125, 0.5625, 0.125, 0.5625, 0.125, 0.625, 0.125, 0.625, 0.1875, 0.5625, 0.1875, 0.5625, 0.1875, 0.625, 0.1875, 0.625, 0.25, 0.5625, 0.25, 0.5, 0.1875, 0.5625, 0.1875, 0.5625, 0.25, 0.5, 0.25, 0.4375, 0.1875, 0.5, 0.1875, 0.5, 0.25, 0.4375, 0.25, 0.375, 0.1875, 0.4375, 0.1875, 0.4375, 0.25, 0.375, 0.25, 0.375, 0.125, 0.4375, 0.125, 0.4375, 0.1875, 0.375, 0.1875, 0.375, 0.0625, 0.4375, 0.0625, 0.4375, 0.125, 0.375, 0.125, 0.4375, 0.3125, 0.5, 0.3125, 0.5, 0.375, 0.4375, 0.375, 0.5, 0.3125, 0.5625, 0.3125, 0.5625, 0.375, 0.5, 0.375, 0.4375, 0.375, 0.5, 0.375, 0.5, 0.4375, 0.4375, 0.4375, 0.5, 0.375, 0.5625, 0.375, 0.5625, 0.4375, 0.5, 0.4375, 0.375, 0.25, 0.4375, 0.25, 0.4375, 0.3125, 0.375, 0.3125, 0.4375, 0.25, 0.5, 0.25, 0.5, 0.3125, 0.4375, 0.3125, 0.5, 0.25, 0.5625, 0.25, 0.5625, 0.3125, 0.5, 0.3125, 0.5625, 0.25, 0.625, 0.25, 0.625, 0.3125, 0.5625, 0.3125, 0.5625, 0.3125, 0.625, 0.3125, 0.625, 0.375, 0.5625, 0.375, 0.5625, 0.375, 0.625, 0.375, 0.625, 0.4375, 0.5625, 0.4375, 0.5625, 0.4375, 0.625, 0.4375, 0.625, 0.5, 0.5625, 0.5, 0.5, 0.4375, 0.5625, 0.4375, 0.5625, 0.5, 0.5, 0.5, 0.4375, 0.4375, 0.5, 0.4375, 0.5, 0.5, 0.4375, 0.5, 0.375, 0.4375, 0.4375, 0.4375, 0.4375, 0.5, 0.375, 0.5, 0.375, 0.375, 0.4375, 0.375, 0.4375, 0.4375, 0.375, 0.4375, 0.375, 0.3125, 0.4375, 0.3125, 0.4375, 0.375, 0.375, 0.375, 0.4375, 0.5625, 0.5, 0.5625, 0.5, 0.625, 0.4375, 0.625, 0.5, 0.5625, 0.5625, 0.5625, 0.5625, 0.625, 0.5, 0.625, 0.4375, 0.625, 0.5, 0.625, 0.5, 0.6875, 0.4375, 0.6875, 0.5, 0.625, 0.5625, 0.625, 0.5625, 0.6875, 0.5, 0.6875, 0.375, 0.5, 0.4375, 0.5, 0.4375, 0.5625, 0.375, 0.5625, 0.4375, 0.5, 0.5, 0.5, 0.5, 0.5625, 0.4375, 0.5625, 0.5, 0.5, 0.5625, 0.5, 0.5625, 0.5625, 0.5, 0.5625, 0.5625, 0.5, 0.625, 0.5, 0.625, 0.5625, 0.5625, 0.5625, 0.5625, 0.5625, 0.625, 0.5625, 0.625, 0.625, 0.5625, 0.625, 0.5625, 0.625, 0.625, 0.625, 0.625, 0.6875, 0.5625, 0.6875, 0.5625, 0.6875, 0.625, 0.6875, 0.625, 0.75, 0.5625, 0.75, 0.5, 0.6875, 0.5625, 0.6875, 0.5625, 0.75, 0.5, 0.75, 0.4375, 0.6875, 0.5, 0.6875, 0.5, 0.75, 0.4375, 0.75, 0.375, 0.6875, 0.4375, 0.6875, 0.4375, 0.75, 0.375, 0.75, 0.375, 0.625, 0.4375, 0.625, 0.4375, 0.6875, 0.375, 0.6875, 0.375, 0.5625, 0.4375, 0.5625, 0.4375, 0.625, 0.375, 0.625, 0.4375, 0.8125, 0.5, 0.8125, 0.5, 0.875, 0.4375, 0.875, 0.5, 0.8125, 0.5625, 0.8125, 0.5625, 0.875, 0.5, 0.875, 0.4375, 0.875, 0.5, 0.875, 0.5, 0.9375, 0.4375, 0.9375, 0.5, 0.875, 0.5625, 0.875, 0.5625, 0.9375, 0.5, 0.9375, 0.375, 0.75, 0.4375, 0.75, 0.4375, 0.8125, 0.375, 0.8125, 0.4375, 0.75, 0.5, 0.75, 0.5, 0.8125, 0.4375, 0.8125, 0.5, 0.75, 0.5625, 0.75, 0.5625, 0.8125, 0.5, 0.8125, 0.5625, 0.75, 0.625, 0.75, 0.625, 0.8125, 0.5625, 0.8125, 0.5625, 0.8125, 0.625, 0.8125, 0.625, 0.875, 0.5625, 0.875, 0.5625, 0.875, 0.625, 0.875, 0.625, 0.9375, 0.5625, 0.9375, 0.5625, 0.9375, 0.625, 0.9375, 0.625, 1.0, 0.5625, 1.0, 0.5, 0.9375, 0.5625, 0.9375, 0.5625, 1.0, 0.5, 1.0, 0.4375, 0.9375, 0.5, 0.9375, 0.5, 1.0, 0.4375, 1.0, 0.375, 0.9375, 0.4375, 0.9375, 0.4375, 1.0, 0.375, 1.0, 0.375, 0.875, 0.4375, 0.875, 0.4375, 0.9375, 0.375, 0.9375, 0.375, 0.8125, 0.4375, 0.8125, 0.4375, 0.875, 0.375, 0.875, 0.1875, 0.5625, 0.25, 0.5625, 0.25, 0.625, 0.1875, 0.625, 0.25, 0.5625, 0.3125, 0.5625, 0.3125, 0.625, 0.25, 0.625, 0.1875, 0.625, 0.25, 0.625, 0.25, 0.6875, 0.1875, 0.6875, 0.25, 0.625, 0.3125, 0.625, 0.3125, 0.6875, 0.25, 0.6875, 0.125, 0.5, 0.1875, 0.5, 0.1875, 0.5625, 0.125, 0.5625, 0.1875, 0.5, 0.25, 0.5, 0.25, 0.5625, 0.1875, 0.5625, 0.25, 0.5, 0.3125, 0.5, 0.3125, 0.5625, 0.25, 0.5625, 0.3125, 0.5, 0.375, 0.5, 0.375, 0.5625, 0.3125, 0.5625, 0.3125, 0.5625, 0.375, 0.5625, 0.375, 0.625, 0.3125, 0.625, 0.3125, 0.625, 0.375, 0.625, 0.375, 0.6875, 0.3125, 0.6875, 0.3125, 0.6875, 0.375, 0.6875, 0.375, 0.75, 0.3125, 0.75, 0.25, 0.6875, 0.3125, 0.6875, 0.3125, 0.75, 0.25, 0.75, 0.1875, 0.6875, 0.25, 0.6875, 0.25, 0.75, 0.1875, 0.75, 0.125, 0.6875, 0.1875, 0.6875, 0.1875, 0.75, 0.125, 0.75, 0.125, 0.625, 0.1875, 0.625, 0.1875, 0.6875, 0.125, 0.6875, 0.125, 0.5625, 0.1875, 0.5625, 0.1875, 0.625, 0.125, 0.625, 0.6875, 0.5625, 0.75, 0.5625, 0.75, 0.625, 0.6875, 0.625, 0.75, 0.5625, 0.8125, 0.5625, 0.8125, 0.625, 0.75, 0.625, 0.6875, 0.625, 0.75, 0.625, 0.75, 0.6875, 0.6875, 0.6875, 0.75, 0.625, 0.8125, 0.625, 0.8125, 0.6875, 0.75, 0.6875, 0.625, 0.5, 0.6875, 0.5, 0.6875, 0.5625, 0.625, 0.5625, 0.6875, 0.5, 0.75, 0.5, 0.75, 0.5625, 0.6875, 0.5625, 0.75, 0.5, 0.8125, 0.5, 0.8125, 0.5625, 0.75, 0.5625, 0.8125, 0.5, 0.875, 0.5, 0.875, 0.5625, 0.8125, 0.5625, 0.8125, 0.5625, 0.875, 0.5625, 0.875, 0.625, 0.8125, 0.625, 0.8125, 0.625, 0.875, 0.625, 0.875, 0.6875, 0.8125, 0.6875, 0.8125, 0.6875, 0.875, 0.6875, 0.875, 0.75, 0.8125, 0.75, 0.75, 0.6875, 0.8125, 0.6875, 0.8125, 0.75, 0.75, 0.75, 0.6875, 0.6875, 0.75, 0.6875, 0.75, 0.75, 0.6875, 0.75, 0.625, 0.6875, 0.6875, 0.6875, 0.6875, 0.75, 0.625, 0.75, 0.625, 0.625, 0.6875, 0.625, 0.6875, 0.6875, 0.625, 0.6875, 0.625, 0.5625, 0.6875, 0.5625, 0.6875, 0.625, 0.625, 0.625])
me_cube_002.use_remesh_fix_poles = True
me_cube_002.use_remesh_preserve_attributes = False
me_cube_002.update()

# ---- curves / text
cu_beziercurve = bpy.data.curves.new('BezierCurve', 'CURVE')
cu_beziercurve.dimensions = '3D'
_sp = cu_beziercurve.splines.new('BEZIER'); _sp.bezier_points.add(1)
_sp.bezier_points.foreach_set('co', [-1.0, 0.0, 0.0, 1.0, 0.0, 0.0])
_sp.bezier_points.foreach_set('handle_left', [-1.5, 0.0, 0.0, 0.0, 0.0, 0.0])
_sp.bezier_points.foreach_set('handle_right', [-0.5, 0.0, 0.0, 2.0, 0.0, 0.0])
for _p, _l, _r in zip(_sp.bezier_points, ['ALIGNED', 'ALIGNED'], ['ALIGNED', 'ALIGNED']): _p.handle_left_type = _l; _p.handle_right_type = _r
_sp.order_u = 0
_sp.order_v = 0
cu_beziercurve.use_path = True
cu_beziercurve.fill_mode = 'FULL'
arm_armature = bpy.data.armatures.new('Armature')  # bones are not reproduced

# ---- objects
ob_cube = bpy.data.objects.new('Cube', me_cube_001)
ob_beziercurve = bpy.data.objects.new('BezierCurve', cu_beziercurve)
ob_empty = bpy.data.objects.new('Empty', None)
ob_cube_001 = bpy.data.objects.new('Cube.001', me_cube_002)
ob_chainbone = bpy.data.objects.new('ChainBone', arm_armature)

# ---- transforms, parenting, visibility, modifiers, constraints
ob_cube.location = (0.0, 0.0, 0.0)
_m = ob_cube.modifiers.new('Array', 'ARRAY')
_m.fit_type = 'FIT_CURVE'
_m.curve = ob_beziercurve
_m.relative_offset_displace = (0.5, 0.0, 0.0)
_m.use_object_offset = True
_m.offset_object = ob_empty
_m = ob_cube.modifiers.new('Curve', 'CURVE')
_m.object = ob_beziercurve
_m = ob_cube.modifiers.new('Auto Smooth', 'NODES')
_m.node_group = ng_auto_smooth
_gi = [s.identifier for s in ng_auto_smooth.interface.items_tree if s.item_type == 'SOCKET' and s.in_out == 'INPUT']
_m[_gi[1]] = 0.5236  # Angle
ob_beziercurve.location = (0.0, 0.0, 0.0)
_m = ob_beziercurve.modifiers.new('Hook', 'HOOK')
_m.center = (1.0, 0.0, 0.0)
_m.matrix_inverse = ((1.0, 0.0, 0.0, -1.0), (0.0, 0.0, 1.0, 0.0), (0.0, -1.0, 0.0, 0.0), (0.0, 0.0, 0.0, 1.0))
_m.object = ob_chainbone
_m.subtarget = 'ChainRoot'
_m = ob_beziercurve.modifiers.new('Hook.001', 'HOOK')
_m.center = (-1.0, 0.0, 0.0)
_m.matrix_inverse = ((1.0, 0.0, 0.0, 1.0), (0.0, 0.0, 1.0, 0.0), (0.0, -1.0, 0.0, 0.0), (0.0, 0.0, 0.0, 1.0))
_m.object = ob_chainbone
_m.subtarget = 'ChainTip'
ob_empty.location = (0.0, 0.0, 0.0)
ob_empty.rotation_euler = (1.571, -0.0, 0.0)
ob_empty.scale = (1.002, 1.002, 1.002)
ob_cube_001.parent = ob_chainbone
ob_cube_001.matrix_parent_inverse = Matrix(((1.0, -0.0, -0.0, 1.0), (-0.0, 0.0, 1.0, -0.9662), (0.0, -1.0, 0.0, -0.0), (0.0, 0.0, -0.0, 1.0)))
ob_cube_001.location = (-1.13, 0.0, 0.0)
ob_cube_001.rotation_euler = (1.571, -0.0, 0.0)
ob_cube_001.scale = (0.1173, 0.0832, 0.05228)
_m = ob_cube_001.modifiers.new('Auto Smooth', 'NODES')
_m.node_group = ng_auto_smooth
_gi = [s.identifier for s in ng_auto_smooth.interface.items_tree if s.item_type == 'SOCKET' and s.in_out == 'INPUT']
_m[_gi[1]] = 0.5236  # Angle
ob_chainbone.location = (1.0, 0.0, 0.0)

# ---- collection membership
col_collection.objects.link(ob_cube)
col_collection.objects.link(ob_beziercurve)
col_collection.objects.link(ob_empty)
col_collection.objects.link(ob_cube_001)
col_collection.objects.link(ob_chainbone)

# ---- scene / render settings (as saved in the file)
scene.frame_start = 2; scene.frame_end = 12; scene.frame_set(33)
scene.render.engine = 'BLENDER_EEVEE_NEXT'
scene.render.fps = 60
scene.cycles.sampling_pattern = 'TABULATED_SOBOL'
scene.cycles.use_light_tree = False
scene.view_settings.view_transform = 'Filmic'
bpy.context.view_layer.update()

# ---- added for rendering (the .blend has no active camera and no usable light): camera, sun
cam_auto = bpy.data.cameras.new('AutoCamera')
cam_auto.lens = 50.0
cam_auto.sensor_width = 36.0
cam_auto.clip_end = 1000.0
ob_auto_camera = bpy.data.objects.new('AutoCamera', cam_auto)
scene.collection.objects.link(ob_auto_camera)
ob_auto_camera.location = (5.84565, -8.45769, 5.63846)
ob_auto_camera.rotation_euler = (1.09748, -7.21219e-08, 0.694738)
scene.camera = ob_auto_camera
light_auto_sun = bpy.data.lights.new('AutoSun', 'SUN')
light_auto_sun.energy = 3.0
light_auto_sun.angle = 0.0523599
ob_auto_sun = bpy.data.objects.new('AutoSun', light_auto_sun)
scene.collection.objects.link(ob_auto_sun)
ob_auto_sun.rotation_euler = (0.872665, 0.174533, 0.523599)
bpy.context.view_layer.update()
